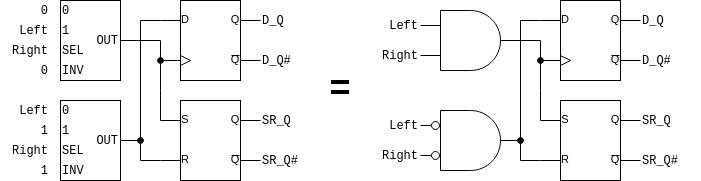

The diagram above was exported from draw.io. Its source (the exported page's mxGraphModel, read from the mxfile embedded in the PNG):
<mxGraphModel dx="569" dy="304" grid="1" gridSize="10" guides="1" tooltips="1" connect="1" arrows="1" fold="1" page="1" pageScale="1" pageWidth="850" pageHeight="1100" math="0" shadow="0">
  <root>
    <mxCell id="prImJnn8jkOvoaH4QpNj-0" />
    <mxCell id="prImJnn8jkOvoaH4QpNj-1" parent="prImJnn8jkOvoaH4QpNj-0" />
    <mxCell id="prImJnn8jkOvoaH4QpNj-2" style="edgeStyle=orthogonalEdgeStyle;rounded=0;orthogonalLoop=1;jettySize=auto;html=1;exitX=0;exitY=0.25;exitDx=0;exitDy=0;exitPerimeter=0;fontFamily=Courier New;fontSize=16;endArrow=oval;endFill=1;entryX=0;entryY=0.75;entryDx=0;entryDy=0;entryPerimeter=0;" edge="1" parent="prImJnn8jkOvoaH4QpNj-1" source="prImJnn8jkOvoaH4QpNj-3" target="prImJnn8jkOvoaH4QpNj-5">
      <mxGeometry relative="1" as="geometry">
        <mxPoint x="270" y="220" as="targetPoint" />
        <Array as="points">
          <mxPoint x="280" y="250" />
          <mxPoint x="280" y="250" />
        </Array>
      </mxGeometry>
    </mxCell>
    <mxCell id="prImJnn8jkOvoaH4QpNj-3" value="" style="verticalLabelPosition=bottom;shadow=0;dashed=0;align=center;html=1;verticalAlign=top;shape=mxgraph.electrical.logic_gates.rs_latch;fontFamily=Courier New;fontSize=16;" vertex="1" parent="prImJnn8jkOvoaH4QpNj-1">
      <mxGeometry x="280" y="260" width="100" height="80" as="geometry" />
    </mxCell>
    <mxCell id="prImJnn8jkOvoaH4QpNj-4" style="edgeStyle=orthogonalEdgeStyle;rounded=0;orthogonalLoop=1;jettySize=auto;html=1;exitX=0;exitY=0.25;exitDx=0;exitDy=0;exitPerimeter=0;fontFamily=Courier New;fontSize=16;endArrow=oval;endFill=1;" edge="1" parent="prImJnn8jkOvoaH4QpNj-1" source="prImJnn8jkOvoaH4QpNj-5">
      <mxGeometry relative="1" as="geometry">
        <mxPoint x="260" y="300" as="targetPoint" />
      </mxGeometry>
    </mxCell>
    <mxCell id="prImJnn8jkOvoaH4QpNj-5" value="" style="verticalLabelPosition=bottom;shadow=0;dashed=0;align=center;html=1;verticalAlign=top;shape=mxgraph.electrical.logic_gates.d_type_flip-flop;fontFamily=Courier New;fontSize=16;" vertex="1" parent="prImJnn8jkOvoaH4QpNj-1">
      <mxGeometry x="280" y="160" width="100" height="80" as="geometry" />
    </mxCell>
    <mxCell id="prImJnn8jkOvoaH4QpNj-6" value="0" style="text;html=1;strokeColor=none;fillColor=none;align=right;verticalAlign=middle;whiteSpace=wrap;rounded=0;fontFamily=Courier New;" vertex="1" parent="prImJnn8jkOvoaH4QpNj-1">
      <mxGeometry x="120" y="160" width="50" height="20" as="geometry" />
    </mxCell>
    <mxCell id="prImJnn8jkOvoaH4QpNj-7" value="Left" style="text;html=1;strokeColor=none;fillColor=none;align=right;verticalAlign=middle;whiteSpace=wrap;rounded=0;fontFamily=Courier New;" vertex="1" parent="prImJnn8jkOvoaH4QpNj-1">
      <mxGeometry x="120" y="180" width="50" height="20" as="geometry" />
    </mxCell>
    <mxCell id="prImJnn8jkOvoaH4QpNj-8" value="Right" style="text;html=1;strokeColor=none;fillColor=none;align=right;verticalAlign=middle;whiteSpace=wrap;rounded=0;fontFamily=Courier New;" vertex="1" parent="prImJnn8jkOvoaH4QpNj-1">
      <mxGeometry x="120" y="200" width="50" height="20" as="geometry" />
    </mxCell>
    <mxCell id="prImJnn8jkOvoaH4QpNj-9" value="0" style="text;html=1;strokeColor=none;fillColor=none;align=right;verticalAlign=middle;whiteSpace=wrap;rounded=0;fontFamily=Courier New;" vertex="1" parent="prImJnn8jkOvoaH4QpNj-1">
      <mxGeometry x="120" y="220" width="50" height="20" as="geometry" />
    </mxCell>
    <mxCell id="prImJnn8jkOvoaH4QpNj-10" value="Left" style="text;html=1;strokeColor=none;fillColor=none;align=right;verticalAlign=middle;whiteSpace=wrap;rounded=0;fontFamily=Courier New;" vertex="1" parent="prImJnn8jkOvoaH4QpNj-1">
      <mxGeometry x="120" y="260" width="50" height="20" as="geometry" />
    </mxCell>
    <mxCell id="prImJnn8jkOvoaH4QpNj-11" value="1" style="text;html=1;strokeColor=none;fillColor=none;align=right;verticalAlign=middle;whiteSpace=wrap;rounded=0;fontFamily=Courier New;" vertex="1" parent="prImJnn8jkOvoaH4QpNj-1">
      <mxGeometry x="120" y="280" width="50" height="20" as="geometry" />
    </mxCell>
    <mxCell id="prImJnn8jkOvoaH4QpNj-12" value="Right" style="text;html=1;strokeColor=none;fillColor=none;align=right;verticalAlign=middle;whiteSpace=wrap;rounded=0;fontFamily=Courier New;" vertex="1" parent="prImJnn8jkOvoaH4QpNj-1">
      <mxGeometry x="120" y="300" width="50" height="20" as="geometry" />
    </mxCell>
    <mxCell id="prImJnn8jkOvoaH4QpNj-13" value="1" style="text;html=1;strokeColor=none;fillColor=none;align=right;verticalAlign=middle;whiteSpace=wrap;rounded=0;fontFamily=Courier New;" vertex="1" parent="prImJnn8jkOvoaH4QpNj-1">
      <mxGeometry x="120" y="320" width="50" height="20" as="geometry" />
    </mxCell>
    <mxCell id="prImJnn8jkOvoaH4QpNj-14" value="" style="group" vertex="1" connectable="0" parent="prImJnn8jkOvoaH4QpNj-1">
      <mxGeometry x="180" y="260" width="60" height="80" as="geometry" />
    </mxCell>
    <mxCell id="prImJnn8jkOvoaH4QpNj-15" value="" style="rounded=0;whiteSpace=wrap;html=1;fontFamily=Courier New;" vertex="1" parent="prImJnn8jkOvoaH4QpNj-14">
      <mxGeometry width="60" height="80" as="geometry" />
    </mxCell>
    <mxCell id="prImJnn8jkOvoaH4QpNj-16" value="0" style="text;html=1;strokeColor=none;fillColor=none;align=left;verticalAlign=middle;whiteSpace=wrap;rounded=0;fontFamily=Courier New;" vertex="1" parent="prImJnn8jkOvoaH4QpNj-14">
      <mxGeometry width="40" height="20" as="geometry" />
    </mxCell>
    <mxCell id="prImJnn8jkOvoaH4QpNj-17" value="1" style="text;html=1;strokeColor=none;fillColor=none;align=left;verticalAlign=middle;whiteSpace=wrap;rounded=0;fontFamily=Courier New;" vertex="1" parent="prImJnn8jkOvoaH4QpNj-14">
      <mxGeometry y="20" width="40" height="20" as="geometry" />
    </mxCell>
    <mxCell id="prImJnn8jkOvoaH4QpNj-18" value="SEL" style="text;html=1;strokeColor=none;fillColor=none;align=left;verticalAlign=middle;whiteSpace=wrap;rounded=0;fontFamily=Courier New;" vertex="1" parent="prImJnn8jkOvoaH4QpNj-14">
      <mxGeometry y="40" width="40" height="20" as="geometry" />
    </mxCell>
    <mxCell id="prImJnn8jkOvoaH4QpNj-19" value="INV" style="text;html=1;strokeColor=none;fillColor=none;align=left;verticalAlign=middle;whiteSpace=wrap;rounded=0;fontFamily=Courier New;" vertex="1" parent="prImJnn8jkOvoaH4QpNj-14">
      <mxGeometry y="60" width="40" height="20" as="geometry" />
    </mxCell>
    <mxCell id="prImJnn8jkOvoaH4QpNj-20" value="OUT" style="text;html=1;strokeColor=none;fillColor=none;align=right;verticalAlign=middle;whiteSpace=wrap;rounded=0;fontFamily=Courier New;" vertex="1" parent="prImJnn8jkOvoaH4QpNj-14">
      <mxGeometry x="20" y="30" width="40" height="20" as="geometry" />
    </mxCell>
    <mxCell id="prImJnn8jkOvoaH4QpNj-21" value="" style="group" vertex="1" connectable="0" parent="prImJnn8jkOvoaH4QpNj-1">
      <mxGeometry x="180" y="160" width="60" height="80" as="geometry" />
    </mxCell>
    <mxCell id="prImJnn8jkOvoaH4QpNj-22" value="" style="rounded=0;whiteSpace=wrap;html=1;fontFamily=Courier New;" vertex="1" parent="prImJnn8jkOvoaH4QpNj-21">
      <mxGeometry width="60" height="80" as="geometry" />
    </mxCell>
    <mxCell id="prImJnn8jkOvoaH4QpNj-23" value="0" style="text;html=1;strokeColor=none;fillColor=none;align=left;verticalAlign=middle;whiteSpace=wrap;rounded=0;fontFamily=Courier New;" vertex="1" parent="prImJnn8jkOvoaH4QpNj-21">
      <mxGeometry width="40" height="20" as="geometry" />
    </mxCell>
    <mxCell id="prImJnn8jkOvoaH4QpNj-24" value="1" style="text;html=1;strokeColor=none;fillColor=none;align=left;verticalAlign=middle;whiteSpace=wrap;rounded=0;fontFamily=Courier New;" vertex="1" parent="prImJnn8jkOvoaH4QpNj-21">
      <mxGeometry y="20" width="40" height="20" as="geometry" />
    </mxCell>
    <mxCell id="prImJnn8jkOvoaH4QpNj-25" value="SEL" style="text;html=1;strokeColor=none;fillColor=none;align=left;verticalAlign=middle;whiteSpace=wrap;rounded=0;fontFamily=Courier New;" vertex="1" parent="prImJnn8jkOvoaH4QpNj-21">
      <mxGeometry y="40" width="40" height="20" as="geometry" />
    </mxCell>
    <mxCell id="prImJnn8jkOvoaH4QpNj-26" value="INV" style="text;html=1;strokeColor=none;fillColor=none;align=left;verticalAlign=middle;whiteSpace=wrap;rounded=0;fontFamily=Courier New;" vertex="1" parent="prImJnn8jkOvoaH4QpNj-21">
      <mxGeometry y="60" width="40" height="20" as="geometry" />
    </mxCell>
    <mxCell id="prImJnn8jkOvoaH4QpNj-27" value="OUT" style="text;html=1;strokeColor=none;fillColor=none;align=right;verticalAlign=middle;whiteSpace=wrap;rounded=0;fontFamily=Courier New;" vertex="1" parent="prImJnn8jkOvoaH4QpNj-21">
      <mxGeometry x="20" y="30" width="40" height="20" as="geometry" />
    </mxCell>
    <mxCell id="prImJnn8jkOvoaH4QpNj-28" style="edgeStyle=orthogonalEdgeStyle;rounded=0;orthogonalLoop=1;jettySize=auto;html=1;exitX=1;exitY=0.5;exitDx=0;exitDy=0;entryX=0;entryY=0.75;entryDx=0;entryDy=0;entryPerimeter=0;fontFamily=Courier New;fontSize=16;endArrow=none;endFill=0;" edge="1" parent="prImJnn8jkOvoaH4QpNj-1" source="prImJnn8jkOvoaH4QpNj-27" target="prImJnn8jkOvoaH4QpNj-5">
      <mxGeometry relative="1" as="geometry">
        <Array as="points">
          <mxPoint x="280" y="200" />
        </Array>
      </mxGeometry>
    </mxCell>
    <mxCell id="prImJnn8jkOvoaH4QpNj-29" style="edgeStyle=orthogonalEdgeStyle;rounded=0;orthogonalLoop=1;jettySize=auto;html=1;entryX=0;entryY=0.75;entryDx=0;entryDy=0;entryPerimeter=0;fontFamily=Courier New;fontSize=16;endArrow=none;endFill=0;" edge="1" parent="prImJnn8jkOvoaH4QpNj-1" source="prImJnn8jkOvoaH4QpNj-20" target="prImJnn8jkOvoaH4QpNj-3">
      <mxGeometry relative="1" as="geometry" />
    </mxCell>
    <mxCell id="prImJnn8jkOvoaH4QpNj-30" value="D_Q" style="text;html=1;strokeColor=none;fillColor=none;align=left;verticalAlign=middle;whiteSpace=wrap;rounded=0;fontFamily=Courier New;" vertex="1" parent="prImJnn8jkOvoaH4QpNj-1">
      <mxGeometry x="380" y="170" width="60" height="20" as="geometry" />
    </mxCell>
    <mxCell id="prImJnn8jkOvoaH4QpNj-31" value="D_Q#" style="text;html=1;strokeColor=none;fillColor=none;align=left;verticalAlign=middle;whiteSpace=wrap;rounded=0;fontFamily=Courier New;" vertex="1" parent="prImJnn8jkOvoaH4QpNj-1">
      <mxGeometry x="380" y="210" width="60" height="20" as="geometry" />
    </mxCell>
    <mxCell id="prImJnn8jkOvoaH4QpNj-32" value="SR_Q" style="text;html=1;strokeColor=none;fillColor=none;align=left;verticalAlign=middle;whiteSpace=wrap;rounded=0;fontFamily=Courier New;" vertex="1" parent="prImJnn8jkOvoaH4QpNj-1">
      <mxGeometry x="380" y="270" width="60" height="20" as="geometry" />
    </mxCell>
    <mxCell id="prImJnn8jkOvoaH4QpNj-33" value="SR_Q#" style="text;html=1;strokeColor=none;fillColor=none;align=left;verticalAlign=middle;whiteSpace=wrap;rounded=0;fontFamily=Courier New;" vertex="1" parent="prImJnn8jkOvoaH4QpNj-1">
      <mxGeometry x="380" y="310" width="60" height="20" as="geometry" />
    </mxCell>
    <mxCell id="prImJnn8jkOvoaH4QpNj-34" style="edgeStyle=orthogonalEdgeStyle;rounded=0;orthogonalLoop=1;jettySize=auto;html=1;exitX=0;exitY=0.25;exitDx=0;exitDy=0;exitPerimeter=0;fontFamily=Courier New;fontSize=16;endArrow=oval;endFill=1;entryX=0;entryY=0.75;entryDx=0;entryDy=0;entryPerimeter=0;" edge="1" source="prImJnn8jkOvoaH4QpNj-35" target="prImJnn8jkOvoaH4QpNj-37" parent="prImJnn8jkOvoaH4QpNj-1">
      <mxGeometry relative="1" as="geometry">
        <mxPoint x="650" y="220" as="targetPoint" />
        <Array as="points">
          <mxPoint x="660" y="250" />
          <mxPoint x="660" y="250" />
        </Array>
      </mxGeometry>
    </mxCell>
    <mxCell id="prImJnn8jkOvoaH4QpNj-35" value="" style="verticalLabelPosition=bottom;shadow=0;dashed=0;align=center;html=1;verticalAlign=top;shape=mxgraph.electrical.logic_gates.rs_latch;fontFamily=Courier New;fontSize=16;" vertex="1" parent="prImJnn8jkOvoaH4QpNj-1">
      <mxGeometry x="660" y="260" width="100" height="80" as="geometry" />
    </mxCell>
    <mxCell id="prImJnn8jkOvoaH4QpNj-36" style="edgeStyle=orthogonalEdgeStyle;rounded=0;orthogonalLoop=1;jettySize=auto;html=1;exitX=0;exitY=0.25;exitDx=0;exitDy=0;exitPerimeter=0;fontFamily=Courier New;fontSize=16;endArrow=oval;endFill=1;" edge="1" source="prImJnn8jkOvoaH4QpNj-37" parent="prImJnn8jkOvoaH4QpNj-1">
      <mxGeometry relative="1" as="geometry">
        <mxPoint x="640" y="300" as="targetPoint" />
      </mxGeometry>
    </mxCell>
    <mxCell id="prImJnn8jkOvoaH4QpNj-37" value="" style="verticalLabelPosition=bottom;shadow=0;dashed=0;align=center;html=1;verticalAlign=top;shape=mxgraph.electrical.logic_gates.d_type_flip-flop;fontFamily=Courier New;fontSize=16;" vertex="1" parent="prImJnn8jkOvoaH4QpNj-1">
      <mxGeometry x="660" y="160" width="100" height="80" as="geometry" />
    </mxCell>
    <mxCell id="prImJnn8jkOvoaH4QpNj-38" style="edgeStyle=orthogonalEdgeStyle;rounded=0;orthogonalLoop=1;jettySize=auto;html=1;exitX=1;exitY=0.5;exitDx=0;exitDy=0;entryX=0;entryY=0.75;entryDx=0;entryDy=0;entryPerimeter=0;fontFamily=Courier New;fontSize=16;endArrow=none;endFill=0;" edge="1" target="prImJnn8jkOvoaH4QpNj-37" parent="prImJnn8jkOvoaH4QpNj-1">
      <mxGeometry relative="1" as="geometry">
        <mxPoint x="620" y="200" as="sourcePoint" />
        <Array as="points">
          <mxPoint x="660" y="200" />
        </Array>
      </mxGeometry>
    </mxCell>
    <mxCell id="prImJnn8jkOvoaH4QpNj-39" style="edgeStyle=orthogonalEdgeStyle;rounded=0;orthogonalLoop=1;jettySize=auto;html=1;entryX=0;entryY=0.75;entryDx=0;entryDy=0;entryPerimeter=0;fontFamily=Courier New;fontSize=16;endArrow=none;endFill=0;" edge="1" target="prImJnn8jkOvoaH4QpNj-35" parent="prImJnn8jkOvoaH4QpNj-1">
      <mxGeometry relative="1" as="geometry">
        <mxPoint x="620" y="300" as="sourcePoint" />
      </mxGeometry>
    </mxCell>
    <mxCell id="prImJnn8jkOvoaH4QpNj-40" value="D_Q" style="text;html=1;strokeColor=none;fillColor=none;align=left;verticalAlign=middle;whiteSpace=wrap;rounded=0;fontFamily=Courier New;" vertex="1" parent="prImJnn8jkOvoaH4QpNj-1">
      <mxGeometry x="760" y="170" width="60" height="20" as="geometry" />
    </mxCell>
    <mxCell id="prImJnn8jkOvoaH4QpNj-41" value="D_Q#" style="text;html=1;strokeColor=none;fillColor=none;align=left;verticalAlign=middle;whiteSpace=wrap;rounded=0;fontFamily=Courier New;" vertex="1" parent="prImJnn8jkOvoaH4QpNj-1">
      <mxGeometry x="760" y="210" width="60" height="20" as="geometry" />
    </mxCell>
    <mxCell id="prImJnn8jkOvoaH4QpNj-42" value="SR_Q" style="text;html=1;strokeColor=none;fillColor=none;align=left;verticalAlign=middle;whiteSpace=wrap;rounded=0;fontFamily=Courier New;" vertex="1" parent="prImJnn8jkOvoaH4QpNj-1">
      <mxGeometry x="760" y="270" width="60" height="20" as="geometry" />
    </mxCell>
    <mxCell id="prImJnn8jkOvoaH4QpNj-43" value="SR_Q#" style="text;html=1;strokeColor=none;fillColor=none;align=left;verticalAlign=middle;whiteSpace=wrap;rounded=0;fontFamily=Courier New;" vertex="1" parent="prImJnn8jkOvoaH4QpNj-1">
      <mxGeometry x="760" y="310" width="60" height="20" as="geometry" />
    </mxCell>
    <mxCell id="U2dej1FjFHwdVWm5aDt6-0" value="" style="verticalLabelPosition=bottom;shadow=0;dashed=0;align=center;html=1;verticalAlign=top;shape=mxgraph.electrical.logic_gates.logic_gate;operation=and;fontFamily=Courier New;" vertex="1" parent="prImJnn8jkOvoaH4QpNj-1">
      <mxGeometry x="540" y="170" width="100" height="60" as="geometry" />
    </mxCell>
    <mxCell id="OwuJ_9o65im3_Lvu3kVx-0" value="" style="verticalLabelPosition=bottom;shadow=0;dashed=0;align=center;html=1;verticalAlign=top;shape=mxgraph.electrical.logic_gates.logic_gate;operation=and;fontFamily=Courier New;" vertex="1" parent="prImJnn8jkOvoaH4QpNj-1">
      <mxGeometry x="540" y="270" width="100" height="60" as="geometry" />
    </mxCell>
    <mxCell id="OwuJ_9o65im3_Lvu3kVx-1" value="" style="verticalLabelPosition=bottom;shadow=0;dashed=0;align=center;html=1;verticalAlign=top;shape=mxgraph.electrical.logic_gates.inverting_contact;fontFamily=Courier New;" vertex="1" parent="prImJnn8jkOvoaH4QpNj-1">
      <mxGeometry x="550" y="280" width="10" height="10" as="geometry" />
    </mxCell>
    <mxCell id="OwuJ_9o65im3_Lvu3kVx-2" value="" style="verticalLabelPosition=bottom;shadow=0;dashed=0;align=center;html=1;verticalAlign=top;shape=mxgraph.electrical.logic_gates.inverting_contact;fontFamily=Courier New;" vertex="1" parent="prImJnn8jkOvoaH4QpNj-1">
      <mxGeometry x="550" y="310" width="10" height="10" as="geometry" />
    </mxCell>
    <mxCell id="OwuJ_9o65im3_Lvu3kVx-3" value="Left" style="text;html=1;strokeColor=none;fillColor=none;align=right;verticalAlign=middle;whiteSpace=wrap;rounded=0;fontFamily=Courier New;" vertex="1" parent="prImJnn8jkOvoaH4QpNj-1">
      <mxGeometry x="490" y="170" width="50" height="30" as="geometry" />
    </mxCell>
    <mxCell id="OwuJ_9o65im3_Lvu3kVx-4" value="Right" style="text;html=1;strokeColor=none;fillColor=none;align=right;verticalAlign=middle;whiteSpace=wrap;rounded=0;fontFamily=Courier New;" vertex="1" parent="prImJnn8jkOvoaH4QpNj-1">
      <mxGeometry x="490" y="200" width="50" height="30" as="geometry" />
    </mxCell>
    <mxCell id="OwuJ_9o65im3_Lvu3kVx-5" value="Left" style="text;html=1;strokeColor=none;fillColor=none;align=right;verticalAlign=middle;whiteSpace=wrap;rounded=0;fontFamily=Courier New;" vertex="1" parent="prImJnn8jkOvoaH4QpNj-1">
      <mxGeometry x="490" y="270" width="50" height="30" as="geometry" />
    </mxCell>
    <mxCell id="OwuJ_9o65im3_Lvu3kVx-6" value="Right" style="text;html=1;strokeColor=none;fillColor=none;align=right;verticalAlign=middle;whiteSpace=wrap;rounded=0;fontFamily=Courier New;" vertex="1" parent="prImJnn8jkOvoaH4QpNj-1">
      <mxGeometry x="490" y="300" width="50" height="30" as="geometry" />
    </mxCell>
    <mxCell id="5T9b3Ze4BNxG3sQeaz9k-0" value="=" style="text;html=1;strokeColor=none;fillColor=none;align=center;verticalAlign=middle;whiteSpace=wrap;rounded=0;fontFamily=Courier New;fontSize=36;fontStyle=1" vertex="1" parent="prImJnn8jkOvoaH4QpNj-1">
      <mxGeometry x="430" y="220" width="60" height="60" as="geometry" />
    </mxCell>
  </root>
</mxGraphModel>